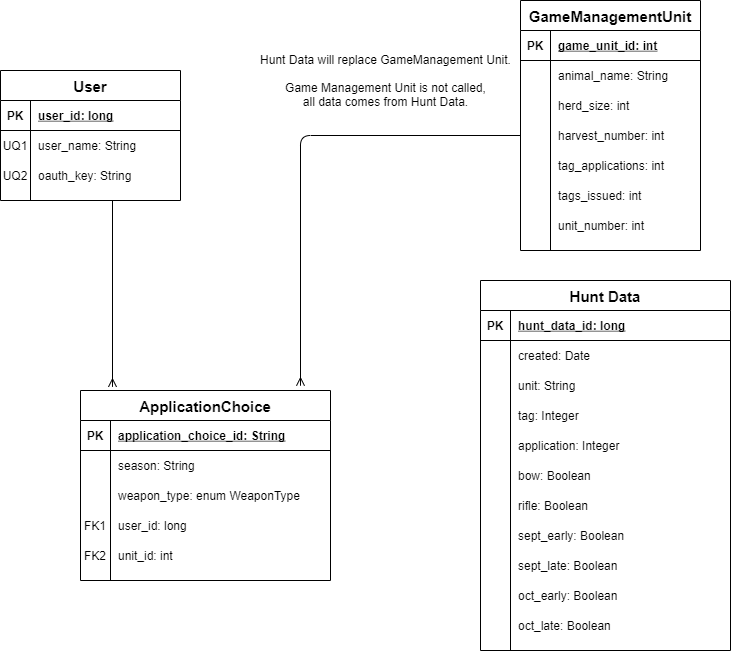

The diagram above was exported from draw.io. Its source (the exported page's mxGraphModel, read from the mxfile embedded in the PNG):
<mxGraphModel dx="1086" dy="806" grid="1" gridSize="10" guides="1" tooltips="1" connect="1" arrows="1" fold="1" page="1" pageScale="1" pageWidth="850" pageHeight="1100" math="0" shadow="0">
  <root>
    <mxCell id="0" />
    <mxCell id="1" parent="0" />
    <mxCell id="2" value="User" style="shape=table;startSize=30;container=1;collapsible=1;childLayout=tableLayout;fixedRows=1;rowLines=0;fontStyle=1;align=center;resizeLast=1;fontSize=15;" vertex="1" parent="1">
      <mxGeometry x="100" y="80" width="180" height="130" as="geometry" />
    </mxCell>
    <mxCell id="3" value="" style="shape=partialRectangle;collapsible=0;dropTarget=0;pointerEvents=0;fillColor=none;top=0;left=0;bottom=1;right=0;points=[[0,0.5],[1,0.5]];portConstraint=eastwest;" vertex="1" parent="2">
      <mxGeometry y="30" width="180" height="30" as="geometry" />
    </mxCell>
    <mxCell id="4" value="PK" style="shape=partialRectangle;connectable=0;fillColor=none;top=0;left=0;bottom=0;right=0;fontStyle=1;overflow=hidden;" vertex="1" parent="3">
      <mxGeometry width="30" height="30" as="geometry" />
    </mxCell>
    <mxCell id="5" value="user_id: long" style="shape=partialRectangle;connectable=0;fillColor=none;top=0;left=0;bottom=0;right=0;align=left;spacingLeft=6;fontStyle=5;overflow=hidden;" vertex="1" parent="3">
      <mxGeometry x="30" width="150" height="30" as="geometry" />
    </mxCell>
    <mxCell id="6" value="" style="shape=partialRectangle;collapsible=0;dropTarget=0;pointerEvents=0;fillColor=none;top=0;left=0;bottom=0;right=0;points=[[0,0.5],[1,0.5]];portConstraint=eastwest;" vertex="1" parent="2">
      <mxGeometry y="60" width="180" height="30" as="geometry" />
    </mxCell>
    <mxCell id="7" value="UQ1" style="shape=partialRectangle;connectable=0;fillColor=none;top=0;left=0;bottom=0;right=0;editable=1;overflow=hidden;" vertex="1" parent="6">
      <mxGeometry width="30" height="30" as="geometry" />
    </mxCell>
    <mxCell id="8" value="user_name: String" style="shape=partialRectangle;connectable=0;fillColor=none;top=0;left=0;bottom=0;right=0;align=left;spacingLeft=6;overflow=hidden;" vertex="1" parent="6">
      <mxGeometry x="30" width="150" height="30" as="geometry" />
    </mxCell>
    <mxCell id="9" value="" style="shape=partialRectangle;collapsible=0;dropTarget=0;pointerEvents=0;fillColor=none;top=0;left=0;bottom=0;right=0;points=[[0,0.5],[1,0.5]];portConstraint=eastwest;" vertex="1" parent="2">
      <mxGeometry y="90" width="180" height="30" as="geometry" />
    </mxCell>
    <mxCell id="10" value="UQ2" style="shape=partialRectangle;connectable=0;fillColor=none;top=0;left=0;bottom=0;right=0;editable=1;overflow=hidden;" vertex="1" parent="9">
      <mxGeometry width="30" height="30" as="geometry" />
    </mxCell>
    <mxCell id="11" value="oauth_key: String" style="shape=partialRectangle;connectable=0;fillColor=none;top=0;left=0;bottom=0;right=0;align=left;spacingLeft=6;overflow=hidden;" vertex="1" parent="9">
      <mxGeometry x="30" width="150" height="30" as="geometry" />
    </mxCell>
    <mxCell id="12" value="GameManagementUnit" style="shape=table;startSize=30;container=1;collapsible=1;childLayout=tableLayout;fixedRows=1;rowLines=0;fontStyle=1;align=center;resizeLast=1;fontSize=15;" vertex="1" parent="1">
      <mxGeometry x="620" y="10" width="180" height="250" as="geometry" />
    </mxCell>
    <mxCell id="13" value="" style="shape=partialRectangle;collapsible=0;dropTarget=0;pointerEvents=0;fillColor=none;top=0;left=0;bottom=1;right=0;points=[[0,0.5],[1,0.5]];portConstraint=eastwest;" vertex="1" parent="12">
      <mxGeometry y="30" width="180" height="30" as="geometry" />
    </mxCell>
    <mxCell id="14" value="PK" style="shape=partialRectangle;connectable=0;fillColor=none;top=0;left=0;bottom=0;right=0;fontStyle=1;overflow=hidden;" vertex="1" parent="13">
      <mxGeometry width="30" height="30" as="geometry" />
    </mxCell>
    <mxCell id="15" value="game_unit_id: int" style="shape=partialRectangle;connectable=0;fillColor=none;top=0;left=0;bottom=0;right=0;align=left;spacingLeft=6;fontStyle=5;overflow=hidden;" vertex="1" parent="13">
      <mxGeometry x="30" width="150" height="30" as="geometry" />
    </mxCell>
    <mxCell id="16" value="" style="shape=partialRectangle;collapsible=0;dropTarget=0;pointerEvents=0;fillColor=none;top=0;left=0;bottom=0;right=0;points=[[0,0.5],[1,0.5]];portConstraint=eastwest;" vertex="1" parent="12">
      <mxGeometry y="60" width="180" height="30" as="geometry" />
    </mxCell>
    <mxCell id="17" value="" style="shape=partialRectangle;connectable=0;fillColor=none;top=0;left=0;bottom=0;right=0;editable=1;overflow=hidden;" vertex="1" parent="16">
      <mxGeometry width="30" height="30" as="geometry" />
    </mxCell>
    <mxCell id="18" value="animal_name: String" style="shape=partialRectangle;connectable=0;fillColor=none;top=0;left=0;bottom=0;right=0;align=left;spacingLeft=6;overflow=hidden;" vertex="1" parent="16">
      <mxGeometry x="30" width="150" height="30" as="geometry" />
    </mxCell>
    <mxCell id="19" value="" style="shape=partialRectangle;collapsible=0;dropTarget=0;pointerEvents=0;fillColor=none;top=0;left=0;bottom=0;right=0;points=[[0,0.5],[1,0.5]];portConstraint=eastwest;" vertex="1" parent="12">
      <mxGeometry y="90" width="180" height="30" as="geometry" />
    </mxCell>
    <mxCell id="20" value="" style="shape=partialRectangle;connectable=0;fillColor=none;top=0;left=0;bottom=0;right=0;editable=1;overflow=hidden;" vertex="1" parent="19">
      <mxGeometry width="30" height="30" as="geometry" />
    </mxCell>
    <mxCell id="21" value="herd_size: int" style="shape=partialRectangle;connectable=0;fillColor=none;top=0;left=0;bottom=0;right=0;align=left;spacingLeft=6;overflow=hidden;" vertex="1" parent="19">
      <mxGeometry x="30" width="150" height="30" as="geometry" />
    </mxCell>
    <mxCell id="22" value="" style="shape=partialRectangle;collapsible=0;dropTarget=0;pointerEvents=0;fillColor=none;top=0;left=0;bottom=0;right=0;points=[[0,0.5],[1,0.5]];portConstraint=eastwest;" vertex="1" parent="12">
      <mxGeometry y="120" width="180" height="30" as="geometry" />
    </mxCell>
    <mxCell id="23" value="" style="shape=partialRectangle;connectable=0;fillColor=none;top=0;left=0;bottom=0;right=0;editable=1;overflow=hidden;" vertex="1" parent="22">
      <mxGeometry width="30" height="30" as="geometry" />
    </mxCell>
    <mxCell id="24" value="harvest_number: int" style="shape=partialRectangle;connectable=0;fillColor=none;top=0;left=0;bottom=0;right=0;align=left;spacingLeft=6;overflow=hidden;" vertex="1" parent="22">
      <mxGeometry x="30" width="150" height="30" as="geometry" />
    </mxCell>
    <mxCell id="25" value="" style="shape=partialRectangle;collapsible=0;dropTarget=0;pointerEvents=0;fillColor=none;top=0;left=0;bottom=0;right=0;points=[[0,0.5],[1,0.5]];portConstraint=eastwest;" vertex="1" parent="12">
      <mxGeometry y="150" width="180" height="30" as="geometry" />
    </mxCell>
    <mxCell id="26" value="" style="shape=partialRectangle;connectable=0;fillColor=none;top=0;left=0;bottom=0;right=0;editable=1;overflow=hidden;" vertex="1" parent="25">
      <mxGeometry width="30" height="30" as="geometry" />
    </mxCell>
    <mxCell id="27" value="tag_applications: int" style="shape=partialRectangle;connectable=0;fillColor=none;top=0;left=0;bottom=0;right=0;align=left;spacingLeft=6;overflow=hidden;" vertex="1" parent="25">
      <mxGeometry x="30" width="150" height="30" as="geometry" />
    </mxCell>
    <mxCell id="28" value="" style="shape=partialRectangle;collapsible=0;dropTarget=0;pointerEvents=0;fillColor=none;top=0;left=0;bottom=0;right=0;points=[[0,0.5],[1,0.5]];portConstraint=eastwest;" vertex="1" parent="12">
      <mxGeometry y="180" width="180" height="30" as="geometry" />
    </mxCell>
    <mxCell id="29" value="" style="shape=partialRectangle;connectable=0;fillColor=none;top=0;left=0;bottom=0;right=0;editable=1;overflow=hidden;" vertex="1" parent="28">
      <mxGeometry width="30" height="30" as="geometry" />
    </mxCell>
    <mxCell id="30" value="tags_issued: int" style="shape=partialRectangle;connectable=0;fillColor=none;top=0;left=0;bottom=0;right=0;align=left;spacingLeft=6;overflow=hidden;" vertex="1" parent="28">
      <mxGeometry x="30" width="150" height="30" as="geometry" />
    </mxCell>
    <mxCell id="31" value="" style="shape=partialRectangle;collapsible=0;dropTarget=0;pointerEvents=0;fillColor=none;top=0;left=0;bottom=0;right=0;points=[[0,0.5],[1,0.5]];portConstraint=eastwest;" vertex="1" parent="12">
      <mxGeometry y="210" width="180" height="30" as="geometry" />
    </mxCell>
    <mxCell id="32" value="" style="shape=partialRectangle;connectable=0;fillColor=none;top=0;left=0;bottom=0;right=0;editable=1;overflow=hidden;" vertex="1" parent="31">
      <mxGeometry width="30" height="30" as="geometry" />
    </mxCell>
    <mxCell id="33" value="unit_number: int" style="shape=partialRectangle;connectable=0;fillColor=none;top=0;left=0;bottom=0;right=0;align=left;spacingLeft=6;overflow=hidden;" vertex="1" parent="31">
      <mxGeometry x="30" width="150" height="30" as="geometry" />
    </mxCell>
    <mxCell id="34" value="ApplicationChoice" style="shape=table;startSize=30;container=1;collapsible=1;childLayout=tableLayout;fixedRows=1;rowLines=0;fontStyle=1;align=center;resizeLast=1;fontSize=15;" vertex="1" parent="1">
      <mxGeometry x="180" y="400" width="250" height="190" as="geometry" />
    </mxCell>
    <mxCell id="35" value="" style="shape=partialRectangle;collapsible=0;dropTarget=0;pointerEvents=0;fillColor=none;top=0;left=0;bottom=1;right=0;points=[[0,0.5],[1,0.5]];portConstraint=eastwest;" vertex="1" parent="34">
      <mxGeometry y="30" width="250" height="30" as="geometry" />
    </mxCell>
    <mxCell id="36" value="PK" style="shape=partialRectangle;connectable=0;fillColor=none;top=0;left=0;bottom=0;right=0;fontStyle=1;overflow=hidden;" vertex="1" parent="35">
      <mxGeometry width="30" height="30" as="geometry" />
    </mxCell>
    <mxCell id="37" value="application_choice_id: String" style="shape=partialRectangle;connectable=0;fillColor=none;top=0;left=0;bottom=0;right=0;align=left;spacingLeft=6;fontStyle=5;overflow=hidden;" vertex="1" parent="35">
      <mxGeometry x="30" width="220" height="30" as="geometry" />
    </mxCell>
    <mxCell id="38" value="" style="shape=partialRectangle;collapsible=0;dropTarget=0;pointerEvents=0;fillColor=none;top=0;left=0;bottom=0;right=0;points=[[0,0.5],[1,0.5]];portConstraint=eastwest;" vertex="1" parent="34">
      <mxGeometry y="60" width="250" height="30" as="geometry" />
    </mxCell>
    <mxCell id="39" value="" style="shape=partialRectangle;connectable=0;fillColor=none;top=0;left=0;bottom=0;right=0;editable=1;overflow=hidden;" vertex="1" parent="38">
      <mxGeometry width="30" height="30" as="geometry" />
    </mxCell>
    <mxCell id="40" value="season: String" style="shape=partialRectangle;connectable=0;fillColor=none;top=0;left=0;bottom=0;right=0;align=left;spacingLeft=6;overflow=hidden;" vertex="1" parent="38">
      <mxGeometry x="30" width="220" height="30" as="geometry" />
    </mxCell>
    <mxCell id="41" value="" style="shape=partialRectangle;collapsible=0;dropTarget=0;pointerEvents=0;fillColor=none;top=0;left=0;bottom=0;right=0;points=[[0,0.5],[1,0.5]];portConstraint=eastwest;" vertex="1" parent="34">
      <mxGeometry y="90" width="250" height="30" as="geometry" />
    </mxCell>
    <mxCell id="42" value="" style="shape=partialRectangle;connectable=0;fillColor=none;top=0;left=0;bottom=0;right=0;editable=1;overflow=hidden;" vertex="1" parent="41">
      <mxGeometry width="30" height="30" as="geometry" />
    </mxCell>
    <mxCell id="43" value="weapon_type: enum WeaponType" style="shape=partialRectangle;connectable=0;fillColor=none;top=0;left=0;bottom=0;right=0;align=left;spacingLeft=6;overflow=hidden;" vertex="1" parent="41">
      <mxGeometry x="30" width="220" height="30" as="geometry" />
    </mxCell>
    <mxCell id="44" value="" style="shape=partialRectangle;collapsible=0;dropTarget=0;pointerEvents=0;fillColor=none;top=0;left=0;bottom=0;right=0;points=[[0,0.5],[1,0.5]];portConstraint=eastwest;" vertex="1" parent="34">
      <mxGeometry y="120" width="250" height="30" as="geometry" />
    </mxCell>
    <mxCell id="45" value="FK1" style="shape=partialRectangle;connectable=0;fillColor=none;top=0;left=0;bottom=0;right=0;editable=1;overflow=hidden;" vertex="1" parent="44">
      <mxGeometry width="30" height="30" as="geometry" />
    </mxCell>
    <mxCell id="46" value="user_id: long" style="shape=partialRectangle;connectable=0;fillColor=none;top=0;left=0;bottom=0;right=0;align=left;spacingLeft=6;overflow=hidden;" vertex="1" parent="44">
      <mxGeometry x="30" width="220" height="30" as="geometry" />
    </mxCell>
    <mxCell id="47" value="" style="shape=partialRectangle;collapsible=0;dropTarget=0;pointerEvents=0;fillColor=none;top=0;left=0;bottom=0;right=0;points=[[0,0.5],[1,0.5]];portConstraint=eastwest;" vertex="1" parent="34">
      <mxGeometry y="150" width="250" height="30" as="geometry" />
    </mxCell>
    <mxCell id="48" value="FK2" style="shape=partialRectangle;connectable=0;fillColor=none;top=0;left=0;bottom=0;right=0;editable=1;overflow=hidden;" vertex="1" parent="47">
      <mxGeometry width="30" height="30" as="geometry" />
    </mxCell>
    <mxCell id="49" value="unit_id: int" style="shape=partialRectangle;connectable=0;fillColor=none;top=0;left=0;bottom=0;right=0;align=left;spacingLeft=6;overflow=hidden;" vertex="1" parent="47">
      <mxGeometry x="30" width="220" height="30" as="geometry" />
    </mxCell>
    <mxCell id="50" value="" style="fontSize=12;html=1;endArrow=ERmany;entryX=0.128;entryY=-0.019;entryDx=0;entryDy=0;entryPerimeter=0;endFill=0;" edge="1" target="34" parent="1">
      <mxGeometry width="100" height="100" relative="1" as="geometry">
        <mxPoint x="212" y="210" as="sourcePoint" />
        <mxPoint x="350" y="210" as="targetPoint" />
      </mxGeometry>
    </mxCell>
    <mxCell id="51" value="" style="fontSize=12;html=1;endArrow=ERmany;edgeStyle=orthogonalEdgeStyle;exitX=0;exitY=0.5;exitDx=0;exitDy=0;entryX=0.88;entryY=-0.025;entryDx=0;entryDy=0;entryPerimeter=0;endFill=0;" edge="1" source="22" target="34" parent="1">
      <mxGeometry width="100" height="100" relative="1" as="geometry">
        <mxPoint x="400" y="170" as="sourcePoint" />
        <mxPoint x="400" y="390" as="targetPoint" />
      </mxGeometry>
    </mxCell>
    <mxCell id="52" value="Hunt Data" style="shape=table;startSize=30;container=1;collapsible=1;childLayout=tableLayout;fixedRows=1;rowLines=0;fontStyle=1;align=center;resizeLast=1;fontSize=15;" vertex="1" parent="1">
      <mxGeometry x="580" y="290" width="250" height="370" as="geometry" />
    </mxCell>
    <mxCell id="53" value="" style="shape=partialRectangle;collapsible=0;dropTarget=0;pointerEvents=0;fillColor=none;top=0;left=0;bottom=1;right=0;points=[[0,0.5],[1,0.5]];portConstraint=eastwest;" vertex="1" parent="52">
      <mxGeometry y="30" width="250" height="30" as="geometry" />
    </mxCell>
    <mxCell id="54" value="PK" style="shape=partialRectangle;connectable=0;fillColor=none;top=0;left=0;bottom=0;right=0;fontStyle=1;overflow=hidden;" vertex="1" parent="53">
      <mxGeometry width="30" height="30" as="geometry" />
    </mxCell>
    <mxCell id="55" value="hunt_data_id: long" style="shape=partialRectangle;connectable=0;fillColor=none;top=0;left=0;bottom=0;right=0;align=left;spacingLeft=6;fontStyle=5;overflow=hidden;" vertex="1" parent="53">
      <mxGeometry x="30" width="220" height="30" as="geometry" />
    </mxCell>
    <mxCell id="56" value="" style="shape=partialRectangle;collapsible=0;dropTarget=0;pointerEvents=0;fillColor=none;top=0;left=0;bottom=0;right=0;points=[[0,0.5],[1,0.5]];portConstraint=eastwest;" vertex="1" parent="52">
      <mxGeometry y="60" width="250" height="30" as="geometry" />
    </mxCell>
    <mxCell id="57" value="" style="shape=partialRectangle;connectable=0;fillColor=none;top=0;left=0;bottom=0;right=0;editable=1;overflow=hidden;" vertex="1" parent="56">
      <mxGeometry width="30" height="30" as="geometry" />
    </mxCell>
    <mxCell id="58" value="created: Date" style="shape=partialRectangle;connectable=0;fillColor=none;top=0;left=0;bottom=0;right=0;align=left;spacingLeft=6;overflow=hidden;" vertex="1" parent="56">
      <mxGeometry x="30" width="220" height="30" as="geometry" />
    </mxCell>
    <mxCell id="59" value="" style="shape=partialRectangle;collapsible=0;dropTarget=0;pointerEvents=0;fillColor=none;top=0;left=0;bottom=0;right=0;points=[[0,0.5],[1,0.5]];portConstraint=eastwest;" vertex="1" parent="52">
      <mxGeometry y="90" width="250" height="30" as="geometry" />
    </mxCell>
    <mxCell id="60" value="" style="shape=partialRectangle;connectable=0;fillColor=none;top=0;left=0;bottom=0;right=0;editable=1;overflow=hidden;" vertex="1" parent="59">
      <mxGeometry width="30" height="30" as="geometry" />
    </mxCell>
    <mxCell id="61" value="unit: String" style="shape=partialRectangle;connectable=0;fillColor=none;top=0;left=0;bottom=0;right=0;align=left;spacingLeft=6;overflow=hidden;" vertex="1" parent="59">
      <mxGeometry x="30" width="220" height="30" as="geometry" />
    </mxCell>
    <mxCell id="62" value="" style="shape=partialRectangle;collapsible=0;dropTarget=0;pointerEvents=0;fillColor=none;top=0;left=0;bottom=0;right=0;points=[[0,0.5],[1,0.5]];portConstraint=eastwest;" vertex="1" parent="52">
      <mxGeometry y="120" width="250" height="30" as="geometry" />
    </mxCell>
    <mxCell id="63" value="" style="shape=partialRectangle;connectable=0;fillColor=none;top=0;left=0;bottom=0;right=0;editable=1;overflow=hidden;" vertex="1" parent="62">
      <mxGeometry width="30" height="30" as="geometry" />
    </mxCell>
    <mxCell id="64" value="tag: Integer" style="shape=partialRectangle;connectable=0;fillColor=none;top=0;left=0;bottom=0;right=0;align=left;spacingLeft=6;overflow=hidden;" vertex="1" parent="62">
      <mxGeometry x="30" width="220" height="30" as="geometry" />
    </mxCell>
    <mxCell id="65" value="" style="shape=partialRectangle;collapsible=0;dropTarget=0;pointerEvents=0;fillColor=none;top=0;left=0;bottom=0;right=0;points=[[0,0.5],[1,0.5]];portConstraint=eastwest;" vertex="1" parent="52">
      <mxGeometry y="150" width="250" height="30" as="geometry" />
    </mxCell>
    <mxCell id="66" value="" style="shape=partialRectangle;connectable=0;fillColor=none;top=0;left=0;bottom=0;right=0;editable=1;overflow=hidden;" vertex="1" parent="65">
      <mxGeometry width="30" height="30" as="geometry" />
    </mxCell>
    <mxCell id="67" value="application: Integer" style="shape=partialRectangle;connectable=0;fillColor=none;top=0;left=0;bottom=0;right=0;align=left;spacingLeft=6;overflow=hidden;" vertex="1" parent="65">
      <mxGeometry x="30" width="220" height="30" as="geometry" />
    </mxCell>
    <mxCell id="68" value="" style="shape=partialRectangle;collapsible=0;dropTarget=0;pointerEvents=0;fillColor=none;top=0;left=0;bottom=0;right=0;points=[[0,0.5],[1,0.5]];portConstraint=eastwest;" vertex="1" parent="52">
      <mxGeometry y="180" width="250" height="30" as="geometry" />
    </mxCell>
    <mxCell id="69" value="" style="shape=partialRectangle;connectable=0;fillColor=none;top=0;left=0;bottom=0;right=0;editable=1;overflow=hidden;" vertex="1" parent="68">
      <mxGeometry width="30" height="30" as="geometry" />
    </mxCell>
    <mxCell id="70" value="bow: Boolean" style="shape=partialRectangle;connectable=0;fillColor=none;top=0;left=0;bottom=0;right=0;align=left;spacingLeft=6;overflow=hidden;" vertex="1" parent="68">
      <mxGeometry x="30" width="220" height="30" as="geometry" />
    </mxCell>
    <mxCell id="71" value="" style="shape=partialRectangle;collapsible=0;dropTarget=0;pointerEvents=0;fillColor=none;top=0;left=0;bottom=0;right=0;points=[[0,0.5],[1,0.5]];portConstraint=eastwest;" vertex="1" parent="52">
      <mxGeometry y="210" width="250" height="30" as="geometry" />
    </mxCell>
    <mxCell id="72" value="" style="shape=partialRectangle;connectable=0;fillColor=none;top=0;left=0;bottom=0;right=0;editable=1;overflow=hidden;" vertex="1" parent="71">
      <mxGeometry width="30" height="30" as="geometry" />
    </mxCell>
    <mxCell id="73" value="rifle: Boolean" style="shape=partialRectangle;connectable=0;fillColor=none;top=0;left=0;bottom=0;right=0;align=left;spacingLeft=6;overflow=hidden;" vertex="1" parent="71">
      <mxGeometry x="30" width="220" height="30" as="geometry" />
    </mxCell>
    <mxCell id="74" value="" style="shape=partialRectangle;collapsible=0;dropTarget=0;pointerEvents=0;fillColor=none;top=0;left=0;bottom=0;right=0;points=[[0,0.5],[1,0.5]];portConstraint=eastwest;" vertex="1" parent="52">
      <mxGeometry y="240" width="250" height="30" as="geometry" />
    </mxCell>
    <mxCell id="75" value="" style="shape=partialRectangle;connectable=0;fillColor=none;top=0;left=0;bottom=0;right=0;editable=1;overflow=hidden;" vertex="1" parent="74">
      <mxGeometry width="30" height="30" as="geometry" />
    </mxCell>
    <mxCell id="76" value="sept_early: Boolean" style="shape=partialRectangle;connectable=0;fillColor=none;top=0;left=0;bottom=0;right=0;align=left;spacingLeft=6;overflow=hidden;" vertex="1" parent="74">
      <mxGeometry x="30" width="220" height="30" as="geometry" />
    </mxCell>
    <mxCell id="77" value="" style="shape=partialRectangle;collapsible=0;dropTarget=0;pointerEvents=0;fillColor=none;top=0;left=0;bottom=0;right=0;points=[[0,0.5],[1,0.5]];portConstraint=eastwest;" vertex="1" parent="52">
      <mxGeometry y="270" width="250" height="30" as="geometry" />
    </mxCell>
    <mxCell id="78" value="" style="shape=partialRectangle;connectable=0;fillColor=none;top=0;left=0;bottom=0;right=0;editable=1;overflow=hidden;" vertex="1" parent="77">
      <mxGeometry width="30" height="30" as="geometry" />
    </mxCell>
    <mxCell id="79" value="sept_late: Boolean" style="shape=partialRectangle;connectable=0;fillColor=none;top=0;left=0;bottom=0;right=0;align=left;spacingLeft=6;overflow=hidden;" vertex="1" parent="77">
      <mxGeometry x="30" width="220" height="30" as="geometry" />
    </mxCell>
    <mxCell id="80" value="" style="shape=partialRectangle;collapsible=0;dropTarget=0;pointerEvents=0;fillColor=none;top=0;left=0;bottom=0;right=0;points=[[0,0.5],[1,0.5]];portConstraint=eastwest;" vertex="1" parent="52">
      <mxGeometry y="300" width="250" height="30" as="geometry" />
    </mxCell>
    <mxCell id="81" value="" style="shape=partialRectangle;connectable=0;fillColor=none;top=0;left=0;bottom=0;right=0;editable=1;overflow=hidden;" vertex="1" parent="80">
      <mxGeometry width="30" height="30" as="geometry" />
    </mxCell>
    <mxCell id="82" value="oct_early: Boolean" style="shape=partialRectangle;connectable=0;fillColor=none;top=0;left=0;bottom=0;right=0;align=left;spacingLeft=6;overflow=hidden;" vertex="1" parent="80">
      <mxGeometry x="30" width="220" height="30" as="geometry" />
    </mxCell>
    <mxCell id="83" value="" style="shape=partialRectangle;collapsible=0;dropTarget=0;pointerEvents=0;fillColor=none;top=0;left=0;bottom=0;right=0;points=[[0,0.5],[1,0.5]];portConstraint=eastwest;" vertex="1" parent="52">
      <mxGeometry y="330" width="250" height="30" as="geometry" />
    </mxCell>
    <mxCell id="84" value="" style="shape=partialRectangle;connectable=0;fillColor=none;top=0;left=0;bottom=0;right=0;editable=1;overflow=hidden;" vertex="1" parent="83">
      <mxGeometry width="30" height="30" as="geometry" />
    </mxCell>
    <mxCell id="85" value="oct_late: Boolean" style="shape=partialRectangle;connectable=0;fillColor=none;top=0;left=0;bottom=0;right=0;align=left;spacingLeft=6;overflow=hidden;" vertex="1" parent="83">
      <mxGeometry x="30" width="220" height="30" as="geometry" />
    </mxCell>
    <mxCell id="86" value="Hunt Data will replace GameManagement Unit.&lt;br&gt;&lt;br&gt;Game Management Unit is not called,&lt;br&gt;all data comes from Hunt Data." style="text;html=1;align=center;verticalAlign=middle;resizable=0;points=[];autosize=1;strokeColor=none;" vertex="1" parent="1">
      <mxGeometry x="350" y="60" width="270" height="60" as="geometry" />
    </mxCell>
  </root>
</mxGraphModel>